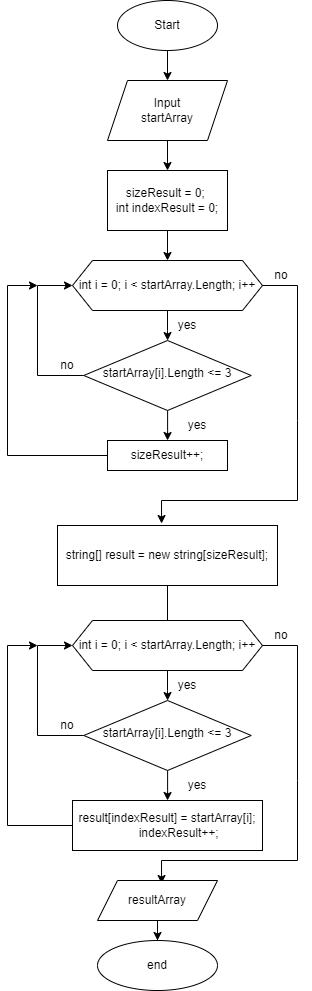

The diagram above was exported from draw.io. Its source (the exported page's mxGraphModel, read from the mxfile embedded in the PNG):
<mxGraphModel dx="1022" dy="809" grid="1" gridSize="10" guides="1" tooltips="1" connect="1" arrows="1" fold="1" page="1" pageScale="1" pageWidth="827" pageHeight="1169" math="0" shadow="0">
  <root>
    <mxCell id="WIyWlLk6GJQsqaUBKTNV-0" />
    <mxCell id="WIyWlLk6GJQsqaUBKTNV-1" parent="WIyWlLk6GJQsqaUBKTNV-0" />
    <mxCell id="xUyFjzS1nkgSBcQFzTqR-20" value="" style="edgeStyle=orthogonalEdgeStyle;rounded=0;orthogonalLoop=1;jettySize=auto;html=1;" edge="1" parent="WIyWlLk6GJQsqaUBKTNV-1" source="WIyWlLk6GJQsqaUBKTNV-10" target="xUyFjzS1nkgSBcQFzTqR-17">
      <mxGeometry relative="1" as="geometry" />
    </mxCell>
    <mxCell id="WIyWlLk6GJQsqaUBKTNV-10" value="startArray[i].Length &amp;lt;= 3" style="rhombus;whiteSpace=wrap;html=1;shadow=0;fontFamily=Helvetica;fontSize=12;align=center;strokeWidth=1;spacing=6;spacingTop=-4;" parent="WIyWlLk6GJQsqaUBKTNV-1" vertex="1">
      <mxGeometry x="136.25" y="340" width="167.5" height="70" as="geometry" />
    </mxCell>
    <mxCell id="xUyFjzS1nkgSBcQFzTqR-1" value="" style="edgeStyle=orthogonalEdgeStyle;rounded=0;orthogonalLoop=1;jettySize=auto;html=1;" edge="1" parent="WIyWlLk6GJQsqaUBKTNV-1" source="xUyFjzS1nkgSBcQFzTqR-0">
      <mxGeometry relative="1" as="geometry">
        <mxPoint x="220" y="80" as="targetPoint" />
      </mxGeometry>
    </mxCell>
    <mxCell id="xUyFjzS1nkgSBcQFzTqR-0" value="Start" style="ellipse;whiteSpace=wrap;html=1;" vertex="1" parent="WIyWlLk6GJQsqaUBKTNV-1">
      <mxGeometry x="170" width="100" height="50" as="geometry" />
    </mxCell>
    <mxCell id="xUyFjzS1nkgSBcQFzTqR-5" value="" style="edgeStyle=orthogonalEdgeStyle;rounded=0;orthogonalLoop=1;jettySize=auto;html=1;" edge="1" parent="WIyWlLk6GJQsqaUBKTNV-1" source="xUyFjzS1nkgSBcQFzTqR-2" target="xUyFjzS1nkgSBcQFzTqR-3">
      <mxGeometry relative="1" as="geometry" />
    </mxCell>
    <mxCell id="xUyFjzS1nkgSBcQFzTqR-2" value="Input&lt;br&gt;startArray" style="shape=parallelogram;perimeter=parallelogramPerimeter;whiteSpace=wrap;html=1;fixedSize=1;" vertex="1" parent="WIyWlLk6GJQsqaUBKTNV-1">
      <mxGeometry x="160" y="80" width="120" height="60" as="geometry" />
    </mxCell>
    <mxCell id="xUyFjzS1nkgSBcQFzTqR-9" value="" style="edgeStyle=orthogonalEdgeStyle;rounded=0;orthogonalLoop=1;jettySize=auto;html=1;" edge="1" parent="WIyWlLk6GJQsqaUBKTNV-1" source="xUyFjzS1nkgSBcQFzTqR-3" target="xUyFjzS1nkgSBcQFzTqR-7">
      <mxGeometry relative="1" as="geometry" />
    </mxCell>
    <mxCell id="xUyFjzS1nkgSBcQFzTqR-3" value="sizeResult = 0; &lt;br&gt;int indexResult = 0;" style="rounded=0;whiteSpace=wrap;html=1;" vertex="1" parent="WIyWlLk6GJQsqaUBKTNV-1">
      <mxGeometry x="160" y="170" width="120" height="60" as="geometry" />
    </mxCell>
    <mxCell id="xUyFjzS1nkgSBcQFzTqR-12" value="" style="edgeStyle=orthogonalEdgeStyle;rounded=0;orthogonalLoop=1;jettySize=auto;html=1;" edge="1" parent="WIyWlLk6GJQsqaUBKTNV-1" source="xUyFjzS1nkgSBcQFzTqR-7" target="WIyWlLk6GJQsqaUBKTNV-10">
      <mxGeometry relative="1" as="geometry" />
    </mxCell>
    <mxCell id="xUyFjzS1nkgSBcQFzTqR-7" value="int i = 0; i &amp;lt; startArray.Length; i++" style="shape=hexagon;perimeter=hexagonPerimeter2;whiteSpace=wrap;html=1;fixedSize=1;" vertex="1" parent="WIyWlLk6GJQsqaUBKTNV-1">
      <mxGeometry x="125" y="260" width="190" height="50" as="geometry" />
    </mxCell>
    <mxCell id="xUyFjzS1nkgSBcQFzTqR-38" value="" style="edgeStyle=orthogonalEdgeStyle;rounded=0;orthogonalLoop=1;jettySize=auto;html=1;" edge="1" parent="WIyWlLk6GJQsqaUBKTNV-1" source="xUyFjzS1nkgSBcQFzTqR-11" target="xUyFjzS1nkgSBcQFzTqR-31">
      <mxGeometry relative="1" as="geometry" />
    </mxCell>
    <mxCell id="xUyFjzS1nkgSBcQFzTqR-11" value="string[] result = new string[sizeResult];" style="rounded=0;whiteSpace=wrap;html=1;" vertex="1" parent="WIyWlLk6GJQsqaUBKTNV-1">
      <mxGeometry x="110" y="525" width="220" height="60" as="geometry" />
    </mxCell>
    <mxCell id="xUyFjzS1nkgSBcQFzTqR-13" value="" style="endArrow=classic;html=1;rounded=0;exitX=0;exitY=0.5;exitDx=0;exitDy=0;entryX=0;entryY=0.5;entryDx=0;entryDy=0;" edge="1" parent="WIyWlLk6GJQsqaUBKTNV-1" source="WIyWlLk6GJQsqaUBKTNV-10" target="xUyFjzS1nkgSBcQFzTqR-7">
      <mxGeometry width="50" height="50" relative="1" as="geometry">
        <mxPoint x="390" y="380" as="sourcePoint" />
        <mxPoint x="440" y="330" as="targetPoint" />
        <Array as="points">
          <mxPoint x="90" y="375" />
          <mxPoint x="90" y="285" />
        </Array>
      </mxGeometry>
    </mxCell>
    <mxCell id="xUyFjzS1nkgSBcQFzTqR-14" value="" style="endArrow=classic;html=1;rounded=0;exitX=1;exitY=0.5;exitDx=0;exitDy=0;entryX=0.473;entryY=-0.033;entryDx=0;entryDy=0;entryPerimeter=0;" edge="1" parent="WIyWlLk6GJQsqaUBKTNV-1" source="xUyFjzS1nkgSBcQFzTqR-7" target="xUyFjzS1nkgSBcQFzTqR-11">
      <mxGeometry width="50" height="50" relative="1" as="geometry">
        <mxPoint x="390" y="380" as="sourcePoint" />
        <mxPoint x="440" y="330" as="targetPoint" />
        <Array as="points">
          <mxPoint x="350" y="285" />
          <mxPoint x="350" y="420" />
          <mxPoint x="350" y="500" />
          <mxPoint x="214" y="500" />
        </Array>
      </mxGeometry>
    </mxCell>
    <mxCell id="xUyFjzS1nkgSBcQFzTqR-15" value="yes" style="text;html=1;strokeColor=none;fillColor=none;align=center;verticalAlign=middle;whiteSpace=wrap;rounded=0;" vertex="1" parent="WIyWlLk6GJQsqaUBKTNV-1">
      <mxGeometry x="210" y="310" width="60" height="30" as="geometry" />
    </mxCell>
    <mxCell id="xUyFjzS1nkgSBcQFzTqR-16" value="no" style="text;html=1;strokeColor=none;fillColor=none;align=center;verticalAlign=middle;whiteSpace=wrap;rounded=0;" vertex="1" parent="WIyWlLk6GJQsqaUBKTNV-1">
      <mxGeometry x="90" y="350" width="60" height="30" as="geometry" />
    </mxCell>
    <mxCell id="xUyFjzS1nkgSBcQFzTqR-17" value="sizeResult++;" style="rounded=0;whiteSpace=wrap;html=1;" vertex="1" parent="WIyWlLk6GJQsqaUBKTNV-1">
      <mxGeometry x="160" y="440" width="120" height="30" as="geometry" />
    </mxCell>
    <mxCell id="xUyFjzS1nkgSBcQFzTqR-21" value="yes" style="text;html=1;strokeColor=none;fillColor=none;align=center;verticalAlign=middle;whiteSpace=wrap;rounded=0;" vertex="1" parent="WIyWlLk6GJQsqaUBKTNV-1">
      <mxGeometry x="220" y="410" width="60" height="30" as="geometry" />
    </mxCell>
    <mxCell id="xUyFjzS1nkgSBcQFzTqR-22" value="no" style="text;html=1;strokeColor=none;fillColor=none;align=center;verticalAlign=middle;whiteSpace=wrap;rounded=0;" vertex="1" parent="WIyWlLk6GJQsqaUBKTNV-1">
      <mxGeometry x="303.75" y="260" width="60" height="30" as="geometry" />
    </mxCell>
    <mxCell id="xUyFjzS1nkgSBcQFzTqR-23" value="" style="endArrow=classic;html=1;rounded=0;exitX=0;exitY=0.5;exitDx=0;exitDy=0;" edge="1" parent="WIyWlLk6GJQsqaUBKTNV-1" source="xUyFjzS1nkgSBcQFzTqR-17">
      <mxGeometry width="50" height="50" relative="1" as="geometry">
        <mxPoint x="390" y="380" as="sourcePoint" />
        <mxPoint x="90" y="285" as="targetPoint" />
        <Array as="points">
          <mxPoint x="60" y="455" />
          <mxPoint x="60" y="285" />
        </Array>
      </mxGeometry>
    </mxCell>
    <mxCell id="xUyFjzS1nkgSBcQFzTqR-24" value="" style="edgeStyle=orthogonalEdgeStyle;rounded=0;orthogonalLoop=1;jettySize=auto;html=1;" edge="1" source="xUyFjzS1nkgSBcQFzTqR-25" target="xUyFjzS1nkgSBcQFzTqR-33" parent="WIyWlLk6GJQsqaUBKTNV-1">
      <mxGeometry relative="1" as="geometry" />
    </mxCell>
    <mxCell id="xUyFjzS1nkgSBcQFzTqR-25" value="startArray[i].Length &amp;lt;= 3" style="rhombus;whiteSpace=wrap;html=1;shadow=0;fontFamily=Helvetica;fontSize=12;align=center;strokeWidth=1;spacing=6;spacingTop=-4;" vertex="1" parent="WIyWlLk6GJQsqaUBKTNV-1">
      <mxGeometry x="136.25" y="700" width="167.5" height="70" as="geometry" />
    </mxCell>
    <mxCell id="xUyFjzS1nkgSBcQFzTqR-26" value="" style="edgeStyle=orthogonalEdgeStyle;rounded=0;orthogonalLoop=1;jettySize=auto;html=1;" edge="1" source="xUyFjzS1nkgSBcQFzTqR-27" target="xUyFjzS1nkgSBcQFzTqR-25" parent="WIyWlLk6GJQsqaUBKTNV-1">
      <mxGeometry relative="1" as="geometry" />
    </mxCell>
    <mxCell id="xUyFjzS1nkgSBcQFzTqR-27" value="int i = 0; i &amp;lt; startArray.Length; i++" style="shape=hexagon;perimeter=hexagonPerimeter2;whiteSpace=wrap;html=1;fixedSize=1;" vertex="1" parent="WIyWlLk6GJQsqaUBKTNV-1">
      <mxGeometry x="125" y="620" width="190" height="50" as="geometry" />
    </mxCell>
    <mxCell id="xUyFjzS1nkgSBcQFzTqR-29" value="" style="endArrow=classic;html=1;rounded=0;exitX=0;exitY=0.5;exitDx=0;exitDy=0;entryX=0;entryY=0.5;entryDx=0;entryDy=0;" edge="1" source="xUyFjzS1nkgSBcQFzTqR-25" target="xUyFjzS1nkgSBcQFzTqR-27" parent="WIyWlLk6GJQsqaUBKTNV-1">
      <mxGeometry width="50" height="50" relative="1" as="geometry">
        <mxPoint x="390" y="740" as="sourcePoint" />
        <mxPoint x="440" y="690" as="targetPoint" />
        <Array as="points">
          <mxPoint x="90" y="735" />
          <mxPoint x="90" y="645" />
        </Array>
      </mxGeometry>
    </mxCell>
    <mxCell id="xUyFjzS1nkgSBcQFzTqR-30" value="" style="endArrow=classic;html=1;rounded=0;exitX=1;exitY=0.5;exitDx=0;exitDy=0;entryX=0.473;entryY=-0.033;entryDx=0;entryDy=0;entryPerimeter=0;" edge="1" source="xUyFjzS1nkgSBcQFzTqR-27" parent="WIyWlLk6GJQsqaUBKTNV-1">
      <mxGeometry width="50" height="50" relative="1" as="geometry">
        <mxPoint x="390" y="740" as="sourcePoint" />
        <mxPoint x="214.05999999999995" y="883.02" as="targetPoint" />
        <Array as="points">
          <mxPoint x="350" y="645" />
          <mxPoint x="350" y="780" />
          <mxPoint x="350" y="860" />
          <mxPoint x="214" y="860" />
        </Array>
      </mxGeometry>
    </mxCell>
    <mxCell id="xUyFjzS1nkgSBcQFzTqR-31" value="yes" style="text;html=1;strokeColor=none;fillColor=none;align=center;verticalAlign=middle;whiteSpace=wrap;rounded=0;" vertex="1" parent="WIyWlLk6GJQsqaUBKTNV-1">
      <mxGeometry x="210" y="670" width="60" height="30" as="geometry" />
    </mxCell>
    <mxCell id="xUyFjzS1nkgSBcQFzTqR-32" value="no" style="text;html=1;strokeColor=none;fillColor=none;align=center;verticalAlign=middle;whiteSpace=wrap;rounded=0;" vertex="1" parent="WIyWlLk6GJQsqaUBKTNV-1">
      <mxGeometry x="90" y="710" width="60" height="30" as="geometry" />
    </mxCell>
    <mxCell id="xUyFjzS1nkgSBcQFzTqR-33" value="&amp;nbsp;result[indexResult] = startArray[i];&amp;nbsp; &amp;nbsp; &amp;nbsp; &amp;nbsp; &amp;nbsp;indexResult++;" style="rounded=0;whiteSpace=wrap;html=1;" vertex="1" parent="WIyWlLk6GJQsqaUBKTNV-1">
      <mxGeometry x="125" y="800" width="190" height="50" as="geometry" />
    </mxCell>
    <mxCell id="xUyFjzS1nkgSBcQFzTqR-34" value="yes" style="text;html=1;strokeColor=none;fillColor=none;align=center;verticalAlign=middle;whiteSpace=wrap;rounded=0;" vertex="1" parent="WIyWlLk6GJQsqaUBKTNV-1">
      <mxGeometry x="220" y="770" width="60" height="30" as="geometry" />
    </mxCell>
    <mxCell id="xUyFjzS1nkgSBcQFzTqR-35" value="no" style="text;html=1;strokeColor=none;fillColor=none;align=center;verticalAlign=middle;whiteSpace=wrap;rounded=0;" vertex="1" parent="WIyWlLk6GJQsqaUBKTNV-1">
      <mxGeometry x="303.75" y="620" width="60" height="30" as="geometry" />
    </mxCell>
    <mxCell id="xUyFjzS1nkgSBcQFzTqR-36" value="" style="endArrow=classic;html=1;rounded=0;exitX=0;exitY=0.5;exitDx=0;exitDy=0;" edge="1" source="xUyFjzS1nkgSBcQFzTqR-33" parent="WIyWlLk6GJQsqaUBKTNV-1">
      <mxGeometry width="50" height="50" relative="1" as="geometry">
        <mxPoint x="390" y="740" as="sourcePoint" />
        <mxPoint x="90" y="645" as="targetPoint" />
        <Array as="points">
          <mxPoint x="60" y="825" />
          <mxPoint x="60" y="645" />
        </Array>
      </mxGeometry>
    </mxCell>
    <mxCell id="xUyFjzS1nkgSBcQFzTqR-42" value="" style="edgeStyle=orthogonalEdgeStyle;rounded=0;orthogonalLoop=1;jettySize=auto;html=1;" edge="1" parent="WIyWlLk6GJQsqaUBKTNV-1" source="xUyFjzS1nkgSBcQFzTqR-39" target="xUyFjzS1nkgSBcQFzTqR-41">
      <mxGeometry relative="1" as="geometry" />
    </mxCell>
    <mxCell id="xUyFjzS1nkgSBcQFzTqR-39" value="resultArray" style="shape=parallelogram;perimeter=parallelogramPerimeter;whiteSpace=wrap;html=1;fixedSize=1;" vertex="1" parent="WIyWlLk6GJQsqaUBKTNV-1">
      <mxGeometry x="150" y="880" width="120" height="40" as="geometry" />
    </mxCell>
    <mxCell id="xUyFjzS1nkgSBcQFzTqR-41" value="end" style="ellipse;whiteSpace=wrap;html=1;" vertex="1" parent="WIyWlLk6GJQsqaUBKTNV-1">
      <mxGeometry x="150" y="940" width="120" height="50" as="geometry" />
    </mxCell>
  </root>
</mxGraphModel>